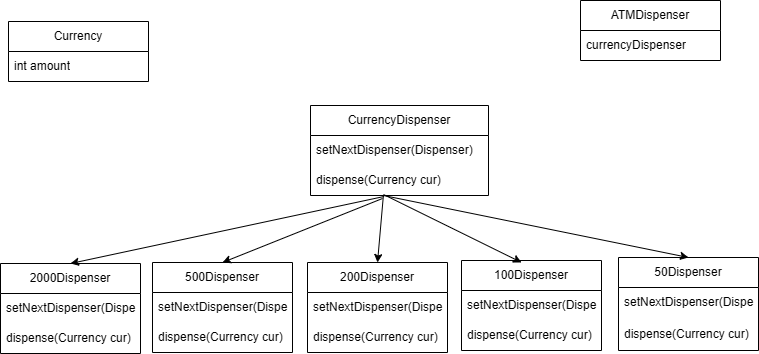

The diagram above was exported from draw.io. Its source (the exported page's mxGraphModel, read from the mxfile embedded in the PNG):
<mxGraphModel dx="1044" dy="527" grid="0" gridSize="10" guides="1" tooltips="1" connect="1" arrows="1" fold="1" page="1" pageScale="1" pageWidth="850" pageHeight="1100" math="0" shadow="0">
  <root>
    <mxCell id="0" />
    <mxCell id="1" parent="0" />
    <mxCell id="dXlVjxpTtfflHkbztc1m-1" value="Currency" style="swimlane;fontStyle=0;childLayout=stackLayout;horizontal=1;startSize=30;horizontalStack=0;resizeParent=1;resizeParentMax=0;resizeLast=0;collapsible=1;marginBottom=0;whiteSpace=wrap;html=1;" vertex="1" parent="1">
      <mxGeometry x="53" y="44" width="140" height="60" as="geometry" />
    </mxCell>
    <mxCell id="dXlVjxpTtfflHkbztc1m-2" value="int amount" style="text;strokeColor=none;fillColor=none;align=left;verticalAlign=middle;spacingLeft=4;spacingRight=4;overflow=hidden;points=[[0,0.5],[1,0.5]];portConstraint=eastwest;rotatable=0;whiteSpace=wrap;html=1;" vertex="1" parent="dXlVjxpTtfflHkbztc1m-1">
      <mxGeometry y="30" width="140" height="30" as="geometry" />
    </mxCell>
    <mxCell id="dXlVjxpTtfflHkbztc1m-5" value="CurrencyDispenser" style="swimlane;fontStyle=0;childLayout=stackLayout;horizontal=1;startSize=30;horizontalStack=0;resizeParent=1;resizeParentMax=0;resizeLast=0;collapsible=1;marginBottom=0;whiteSpace=wrap;html=1;" vertex="1" parent="1">
      <mxGeometry x="355" y="128" width="178" height="90" as="geometry" />
    </mxCell>
    <mxCell id="dXlVjxpTtfflHkbztc1m-6" value="setNextDispenser(Dispenser)" style="text;strokeColor=none;fillColor=none;align=left;verticalAlign=middle;spacingLeft=4;spacingRight=4;overflow=hidden;points=[[0,0.5],[1,0.5]];portConstraint=eastwest;rotatable=0;whiteSpace=wrap;html=1;" vertex="1" parent="dXlVjxpTtfflHkbztc1m-5">
      <mxGeometry y="30" width="178" height="30" as="geometry" />
    </mxCell>
    <mxCell id="dXlVjxpTtfflHkbztc1m-7" value="dispense(Currency cur)" style="text;strokeColor=none;fillColor=none;align=left;verticalAlign=middle;spacingLeft=4;spacingRight=4;overflow=hidden;points=[[0,0.5],[1,0.5]];portConstraint=eastwest;rotatable=0;whiteSpace=wrap;html=1;" vertex="1" parent="dXlVjxpTtfflHkbztc1m-5">
      <mxGeometry y="60" width="178" height="30" as="geometry" />
    </mxCell>
    <mxCell id="dXlVjxpTtfflHkbztc1m-9" value="2000Dispenser" style="swimlane;fontStyle=0;childLayout=stackLayout;horizontal=1;startSize=30;horizontalStack=0;resizeParent=1;resizeParentMax=0;resizeLast=0;collapsible=1;marginBottom=0;whiteSpace=wrap;html=1;" vertex="1" parent="1">
      <mxGeometry x="45" y="286" width="140" height="90" as="geometry" />
    </mxCell>
    <mxCell id="dXlVjxpTtfflHkbztc1m-13" value="setNextDispenser(Dispenser)" style="text;strokeColor=none;fillColor=none;align=left;verticalAlign=middle;spacingLeft=4;spacingRight=4;overflow=hidden;points=[[0,0.5],[1,0.5]];portConstraint=eastwest;rotatable=0;whiteSpace=wrap;html=1;" vertex="1" parent="dXlVjxpTtfflHkbztc1m-9">
      <mxGeometry y="30" width="140" height="30" as="geometry" />
    </mxCell>
    <mxCell id="dXlVjxpTtfflHkbztc1m-14" value="dispense(Currency cur)" style="text;strokeColor=none;fillColor=none;align=left;verticalAlign=middle;spacingLeft=4;spacingRight=4;overflow=hidden;points=[[0,0.5],[1,0.5]];portConstraint=eastwest;rotatable=0;whiteSpace=wrap;html=1;" vertex="1" parent="dXlVjxpTtfflHkbztc1m-9">
      <mxGeometry y="60" width="140" height="30" as="geometry" />
    </mxCell>
    <mxCell id="dXlVjxpTtfflHkbztc1m-15" value="500Dispenser" style="swimlane;fontStyle=0;childLayout=stackLayout;horizontal=1;startSize=30;horizontalStack=0;resizeParent=1;resizeParentMax=0;resizeLast=0;collapsible=1;marginBottom=0;whiteSpace=wrap;html=1;" vertex="1" parent="1">
      <mxGeometry x="197" y="285" width="140" height="90" as="geometry" />
    </mxCell>
    <mxCell id="dXlVjxpTtfflHkbztc1m-16" value="setNextDispenser(Dispenser)" style="text;strokeColor=none;fillColor=none;align=left;verticalAlign=middle;spacingLeft=4;spacingRight=4;overflow=hidden;points=[[0,0.5],[1,0.5]];portConstraint=eastwest;rotatable=0;whiteSpace=wrap;html=1;" vertex="1" parent="dXlVjxpTtfflHkbztc1m-15">
      <mxGeometry y="30" width="140" height="30" as="geometry" />
    </mxCell>
    <mxCell id="dXlVjxpTtfflHkbztc1m-17" value="dispense(Currency cur)" style="text;strokeColor=none;fillColor=none;align=left;verticalAlign=middle;spacingLeft=4;spacingRight=4;overflow=hidden;points=[[0,0.5],[1,0.5]];portConstraint=eastwest;rotatable=0;whiteSpace=wrap;html=1;" vertex="1" parent="dXlVjxpTtfflHkbztc1m-15">
      <mxGeometry y="60" width="140" height="30" as="geometry" />
    </mxCell>
    <mxCell id="dXlVjxpTtfflHkbztc1m-18" value="200Dispenser" style="swimlane;fontStyle=0;childLayout=stackLayout;horizontal=1;startSize=30;horizontalStack=0;resizeParent=1;resizeParentMax=0;resizeLast=0;collapsible=1;marginBottom=0;whiteSpace=wrap;html=1;" vertex="1" parent="1">
      <mxGeometry x="352" y="285" width="140" height="90" as="geometry" />
    </mxCell>
    <mxCell id="dXlVjxpTtfflHkbztc1m-19" value="setNextDispenser(Dispenser)" style="text;strokeColor=none;fillColor=none;align=left;verticalAlign=middle;spacingLeft=4;spacingRight=4;overflow=hidden;points=[[0,0.5],[1,0.5]];portConstraint=eastwest;rotatable=0;whiteSpace=wrap;html=1;" vertex="1" parent="dXlVjxpTtfflHkbztc1m-18">
      <mxGeometry y="30" width="140" height="30" as="geometry" />
    </mxCell>
    <mxCell id="dXlVjxpTtfflHkbztc1m-20" value="dispense(Currency cur)" style="text;strokeColor=none;fillColor=none;align=left;verticalAlign=middle;spacingLeft=4;spacingRight=4;overflow=hidden;points=[[0,0.5],[1,0.5]];portConstraint=eastwest;rotatable=0;whiteSpace=wrap;html=1;" vertex="1" parent="dXlVjxpTtfflHkbztc1m-18">
      <mxGeometry y="60" width="140" height="30" as="geometry" />
    </mxCell>
    <mxCell id="dXlVjxpTtfflHkbztc1m-21" value="100Dispenser" style="swimlane;fontStyle=0;childLayout=stackLayout;horizontal=1;startSize=30;horizontalStack=0;resizeParent=1;resizeParentMax=0;resizeLast=0;collapsible=1;marginBottom=0;whiteSpace=wrap;html=1;" vertex="1" parent="1">
      <mxGeometry x="506" y="283" width="140" height="90" as="geometry" />
    </mxCell>
    <mxCell id="dXlVjxpTtfflHkbztc1m-22" value="setNextDispenser(Dispenser)" style="text;strokeColor=none;fillColor=none;align=left;verticalAlign=middle;spacingLeft=4;spacingRight=4;overflow=hidden;points=[[0,0.5],[1,0.5]];portConstraint=eastwest;rotatable=0;whiteSpace=wrap;html=1;" vertex="1" parent="dXlVjxpTtfflHkbztc1m-21">
      <mxGeometry y="30" width="140" height="30" as="geometry" />
    </mxCell>
    <mxCell id="dXlVjxpTtfflHkbztc1m-23" value="dispense(Currency cur)" style="text;strokeColor=none;fillColor=none;align=left;verticalAlign=middle;spacingLeft=4;spacingRight=4;overflow=hidden;points=[[0,0.5],[1,0.5]];portConstraint=eastwest;rotatable=0;whiteSpace=wrap;html=1;" vertex="1" parent="dXlVjxpTtfflHkbztc1m-21">
      <mxGeometry y="60" width="140" height="30" as="geometry" />
    </mxCell>
    <mxCell id="dXlVjxpTtfflHkbztc1m-24" value="50Dispenser" style="swimlane;fontStyle=0;childLayout=stackLayout;horizontal=1;startSize=30;horizontalStack=0;resizeParent=1;resizeParentMax=0;resizeLast=0;collapsible=1;marginBottom=0;whiteSpace=wrap;html=1;" vertex="1" parent="1">
      <mxGeometry x="663" y="280" width="140" height="93" as="geometry" />
    </mxCell>
    <mxCell id="dXlVjxpTtfflHkbztc1m-25" value="setNextDispenser(Dispenser)" style="text;strokeColor=none;fillColor=none;align=left;verticalAlign=middle;spacingLeft=4;spacingRight=4;overflow=hidden;points=[[0,0.5],[1,0.5]];portConstraint=eastwest;rotatable=0;whiteSpace=wrap;html=1;" vertex="1" parent="dXlVjxpTtfflHkbztc1m-24">
      <mxGeometry y="30" width="140" height="30" as="geometry" />
    </mxCell>
    <mxCell id="dXlVjxpTtfflHkbztc1m-26" value="dispense(Currency cur)" style="text;strokeColor=none;fillColor=none;align=left;verticalAlign=middle;spacingLeft=4;spacingRight=4;overflow=hidden;points=[[0,0.5],[1,0.5]];portConstraint=eastwest;rotatable=0;whiteSpace=wrap;html=1;" vertex="1" parent="dXlVjxpTtfflHkbztc1m-24">
      <mxGeometry y="60" width="140" height="33" as="geometry" />
    </mxCell>
    <mxCell id="dXlVjxpTtfflHkbztc1m-29" value="" style="endArrow=classic;html=1;rounded=0;entryX=0.5;entryY=0;entryDx=0;entryDy=0;exitX=0.413;exitY=1.033;exitDx=0;exitDy=0;exitPerimeter=0;" edge="1" parent="1" source="dXlVjxpTtfflHkbztc1m-7" target="dXlVjxpTtfflHkbztc1m-9">
      <mxGeometry width="50" height="50" relative="1" as="geometry">
        <mxPoint x="100" y="242" as="sourcePoint" />
        <mxPoint x="506" y="215" as="targetPoint" />
      </mxGeometry>
    </mxCell>
    <mxCell id="dXlVjxpTtfflHkbztc1m-30" value="" style="endArrow=classic;html=1;rounded=0;entryX=0.5;entryY=0;entryDx=0;entryDy=0;" edge="1" parent="1" target="dXlVjxpTtfflHkbztc1m-15">
      <mxGeometry width="50" height="50" relative="1" as="geometry">
        <mxPoint x="427" y="221" as="sourcePoint" />
        <mxPoint x="250" y="287" as="targetPoint" />
      </mxGeometry>
    </mxCell>
    <mxCell id="dXlVjxpTtfflHkbztc1m-31" value="" style="endArrow=classic;html=1;rounded=0;entryX=0.5;entryY=0;entryDx=0;entryDy=0;exitX=0.409;exitY=1.033;exitDx=0;exitDy=0;exitPerimeter=0;" edge="1" parent="1" source="dXlVjxpTtfflHkbztc1m-7" target="dXlVjxpTtfflHkbztc1m-18">
      <mxGeometry width="50" height="50" relative="1" as="geometry">
        <mxPoint x="384" y="255" as="sourcePoint" />
        <mxPoint x="384" y="294" as="targetPoint" />
      </mxGeometry>
    </mxCell>
    <mxCell id="dXlVjxpTtfflHkbztc1m-32" value="" style="endArrow=classic;html=1;rounded=0;entryX=0.429;entryY=0.022;entryDx=0;entryDy=0;entryPerimeter=0;" edge="1" parent="1" target="dXlVjxpTtfflHkbztc1m-21">
      <mxGeometry width="50" height="50" relative="1" as="geometry">
        <mxPoint x="428" y="217" as="sourcePoint" />
        <mxPoint x="506" y="215" as="targetPoint" />
      </mxGeometry>
    </mxCell>
    <mxCell id="dXlVjxpTtfflHkbztc1m-33" value="" style="endArrow=classic;html=1;rounded=0;entryX=0.5;entryY=0;entryDx=0;entryDy=0;" edge="1" parent="1" target="dXlVjxpTtfflHkbztc1m-24">
      <mxGeometry width="50" height="50" relative="1" as="geometry">
        <mxPoint x="428" y="218" as="sourcePoint" />
        <mxPoint x="603" y="288" as="targetPoint" />
      </mxGeometry>
    </mxCell>
    <mxCell id="dXlVjxpTtfflHkbztc1m-34" value="ATMDispenser" style="swimlane;fontStyle=0;childLayout=stackLayout;horizontal=1;startSize=30;horizontalStack=0;resizeParent=1;resizeParentMax=0;resizeLast=0;collapsible=1;marginBottom=0;whiteSpace=wrap;html=1;" vertex="1" parent="1">
      <mxGeometry x="625" y="23" width="140" height="60" as="geometry" />
    </mxCell>
    <mxCell id="dXlVjxpTtfflHkbztc1m-36" value="currencyDispenser" style="text;strokeColor=none;fillColor=none;align=left;verticalAlign=middle;spacingLeft=4;spacingRight=4;overflow=hidden;points=[[0,0.5],[1,0.5]];portConstraint=eastwest;rotatable=0;whiteSpace=wrap;html=1;" vertex="1" parent="dXlVjxpTtfflHkbztc1m-34">
      <mxGeometry y="30" width="140" height="30" as="geometry" />
    </mxCell>
  </root>
</mxGraphModel>